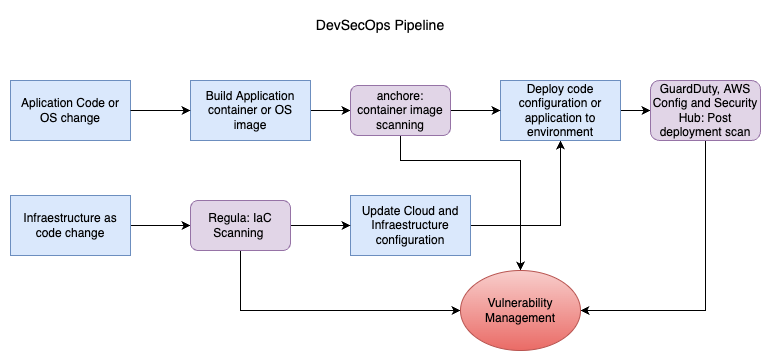

The diagram above was exported from draw.io. Its source (the exported page's mxGraphModel, read from the mxfile embedded in the PNG):
<mxGraphModel dx="757" dy="393" grid="1" gridSize="10" guides="1" tooltips="1" connect="1" arrows="1" fold="1" page="1" pageScale="1" pageWidth="827" pageHeight="1169" math="0" shadow="0">
  <root>
    <mxCell id="0" />
    <mxCell id="1" parent="0" />
    <mxCell id="6K0sesqaXTAypOXE68Pp-1" value="Aplication Code or OS change" style="rounded=0;whiteSpace=wrap;html=1;fillColor=#dae8fc;strokeColor=#6c8ebf;" vertex="1" parent="1">
      <mxGeometry x="60" y="90" width="120" height="60" as="geometry" />
    </mxCell>
    <mxCell id="6K0sesqaXTAypOXE68Pp-33" style="edgeStyle=orthogonalEdgeStyle;rounded=0;orthogonalLoop=1;jettySize=auto;html=1;exitX=1;exitY=0.5;exitDx=0;exitDy=0;" edge="1" parent="1" source="6K0sesqaXTAypOXE68Pp-2" target="6K0sesqaXTAypOXE68Pp-5">
      <mxGeometry relative="1" as="geometry" />
    </mxCell>
    <mxCell id="6K0sesqaXTAypOXE68Pp-2" value="Update Cloud and Infraestructure configuration" style="rounded=0;whiteSpace=wrap;html=1;fillColor=#dae8fc;strokeColor=#6c8ebf;" vertex="1" parent="1">
      <mxGeometry x="400" y="205" width="120" height="60" as="geometry" />
    </mxCell>
    <mxCell id="6K0sesqaXTAypOXE68Pp-25" style="edgeStyle=orthogonalEdgeStyle;rounded=0;orthogonalLoop=1;jettySize=auto;html=1;exitX=1;exitY=0.5;exitDx=0;exitDy=0;entryX=0;entryY=0.5;entryDx=0;entryDy=0;" edge="1" parent="1" source="6K0sesqaXTAypOXE68Pp-3" target="6K0sesqaXTAypOXE68Pp-13">
      <mxGeometry relative="1" as="geometry" />
    </mxCell>
    <mxCell id="6K0sesqaXTAypOXE68Pp-3" value="Build Application container or OS image" style="rounded=0;whiteSpace=wrap;html=1;fillColor=#dae8fc;strokeColor=#6c8ebf;" vertex="1" parent="1">
      <mxGeometry x="240" y="90" width="120" height="60" as="geometry" />
    </mxCell>
    <mxCell id="6K0sesqaXTAypOXE68Pp-20" style="edgeStyle=orthogonalEdgeStyle;rounded=0;orthogonalLoop=1;jettySize=auto;html=1;exitX=1;exitY=0.5;exitDx=0;exitDy=0;entryX=0;entryY=0.5;entryDx=0;entryDy=0;" edge="1" parent="1" source="6K0sesqaXTAypOXE68Pp-4" target="6K0sesqaXTAypOXE68Pp-12">
      <mxGeometry relative="1" as="geometry" />
    </mxCell>
    <mxCell id="6K0sesqaXTAypOXE68Pp-4" value="Infraestructure as code change" style="rounded=0;whiteSpace=wrap;html=1;fillColor=#dae8fc;strokeColor=#6c8ebf;" vertex="1" parent="1">
      <mxGeometry x="60" y="205" width="120" height="60" as="geometry" />
    </mxCell>
    <mxCell id="6K0sesqaXTAypOXE68Pp-27" style="edgeStyle=orthogonalEdgeStyle;rounded=0;orthogonalLoop=1;jettySize=auto;html=1;exitX=1;exitY=0.5;exitDx=0;exitDy=0;" edge="1" parent="1" source="6K0sesqaXTAypOXE68Pp-5" target="6K0sesqaXTAypOXE68Pp-14">
      <mxGeometry relative="1" as="geometry" />
    </mxCell>
    <mxCell id="6K0sesqaXTAypOXE68Pp-5" value="Deploy code configuration or application to environment" style="rounded=0;whiteSpace=wrap;html=1;fillColor=#dae8fc;strokeColor=#6c8ebf;" vertex="1" parent="1">
      <mxGeometry x="550" y="90" width="120" height="60" as="geometry" />
    </mxCell>
    <mxCell id="6K0sesqaXTAypOXE68Pp-6" value="" style="endArrow=classic;html=1;rounded=0;entryX=0;entryY=0.5;entryDx=0;entryDy=0;exitX=1;exitY=0.5;exitDx=0;exitDy=0;" edge="1" parent="1" source="6K0sesqaXTAypOXE68Pp-1" target="6K0sesqaXTAypOXE68Pp-3">
      <mxGeometry width="50" height="50" relative="1" as="geometry">
        <mxPoint x="390" y="250" as="sourcePoint" />
        <mxPoint x="440" y="200" as="targetPoint" />
      </mxGeometry>
    </mxCell>
    <mxCell id="6K0sesqaXTAypOXE68Pp-32" style="edgeStyle=orthogonalEdgeStyle;rounded=0;orthogonalLoop=1;jettySize=auto;html=1;exitX=1;exitY=0.5;exitDx=0;exitDy=0;" edge="1" parent="1" source="6K0sesqaXTAypOXE68Pp-12" target="6K0sesqaXTAypOXE68Pp-2">
      <mxGeometry relative="1" as="geometry" />
    </mxCell>
    <mxCell id="6K0sesqaXTAypOXE68Pp-36" style="edgeStyle=orthogonalEdgeStyle;rounded=0;orthogonalLoop=1;jettySize=auto;html=1;entryX=0;entryY=0.5;entryDx=0;entryDy=0;" edge="1" parent="1" source="6K0sesqaXTAypOXE68Pp-12" target="6K0sesqaXTAypOXE68Pp-15">
      <mxGeometry relative="1" as="geometry">
        <Array as="points">
          <mxPoint x="290" y="320" />
        </Array>
      </mxGeometry>
    </mxCell>
    <mxCell id="6K0sesqaXTAypOXE68Pp-12" value="Regula: IaC Scanning&amp;nbsp;" style="rounded=1;whiteSpace=wrap;html=1;fillColor=#e1d5e7;strokeColor=#9673a6;" vertex="1" parent="1">
      <mxGeometry x="240" y="210" width="100" height="50" as="geometry" />
    </mxCell>
    <mxCell id="6K0sesqaXTAypOXE68Pp-26" style="edgeStyle=orthogonalEdgeStyle;rounded=0;orthogonalLoop=1;jettySize=auto;html=1;exitX=1;exitY=0.5;exitDx=0;exitDy=0;entryX=0;entryY=0.5;entryDx=0;entryDy=0;" edge="1" parent="1" source="6K0sesqaXTAypOXE68Pp-13" target="6K0sesqaXTAypOXE68Pp-5">
      <mxGeometry relative="1" as="geometry" />
    </mxCell>
    <mxCell id="6K0sesqaXTAypOXE68Pp-35" style="edgeStyle=orthogonalEdgeStyle;rounded=0;orthogonalLoop=1;jettySize=auto;html=1;" edge="1" parent="1" source="6K0sesqaXTAypOXE68Pp-13" target="6K0sesqaXTAypOXE68Pp-15">
      <mxGeometry relative="1" as="geometry">
        <Array as="points">
          <mxPoint x="450" y="170" />
          <mxPoint x="570" y="170" />
        </Array>
      </mxGeometry>
    </mxCell>
    <mxCell id="6K0sesqaXTAypOXE68Pp-13" value="anchore: container image scanning" style="rounded=1;whiteSpace=wrap;html=1;fillColor=#e1d5e7;strokeColor=#9673a6;" vertex="1" parent="1">
      <mxGeometry x="400" y="95" width="100" height="50" as="geometry" />
    </mxCell>
    <mxCell id="6K0sesqaXTAypOXE68Pp-28" style="edgeStyle=orthogonalEdgeStyle;rounded=0;orthogonalLoop=1;jettySize=auto;html=1;exitX=0.5;exitY=1;exitDx=0;exitDy=0;entryX=1;entryY=0.5;entryDx=0;entryDy=0;" edge="1" parent="1" source="6K0sesqaXTAypOXE68Pp-14" target="6K0sesqaXTAypOXE68Pp-15">
      <mxGeometry relative="1" as="geometry" />
    </mxCell>
    <mxCell id="6K0sesqaXTAypOXE68Pp-14" value="GuardDuty, AWS Config and Security Hub: Post deployment scan" style="rounded=1;whiteSpace=wrap;html=1;fillColor=#e1d5e7;strokeColor=#9673a6;" vertex="1" parent="1">
      <mxGeometry x="700" y="90" width="110" height="60" as="geometry" />
    </mxCell>
    <mxCell id="6K0sesqaXTAypOXE68Pp-15" value="Vulnerability Management" style="ellipse;whiteSpace=wrap;html=1;fillColor=#f8cecc;gradientColor=#ea6b66;strokeColor=#b85450;" vertex="1" parent="1">
      <mxGeometry x="510" y="280" width="120" height="80" as="geometry" />
    </mxCell>
    <mxCell id="6K0sesqaXTAypOXE68Pp-37" value="&lt;font style=&quot;font-size: 14px;&quot;&gt;DevSecOps Pipeline&lt;/font&gt;" style="text;html=1;strokeColor=none;fillColor=none;align=center;verticalAlign=middle;whiteSpace=wrap;rounded=0;" vertex="1" parent="1">
      <mxGeometry x="360" y="20" width="140" height="30" as="geometry" />
    </mxCell>
  </root>
</mxGraphModel>